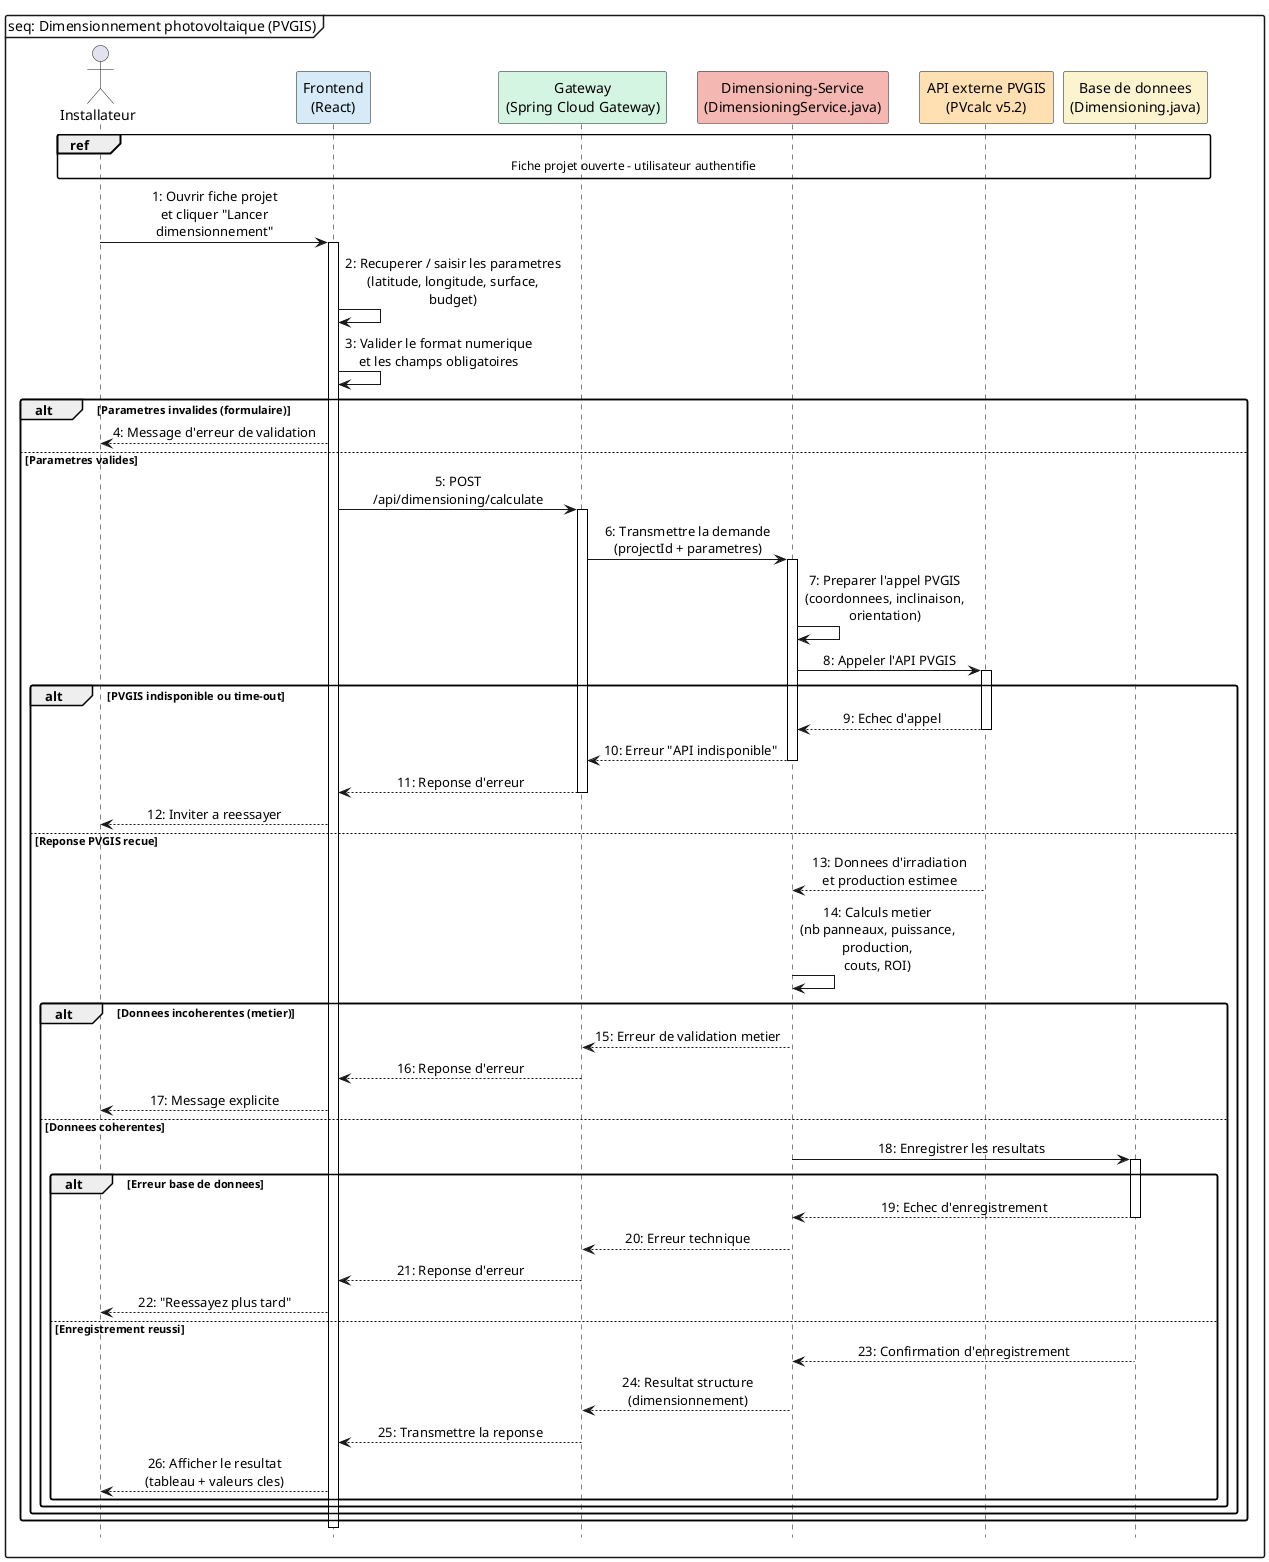

The diagram above was rendered by PlantUML. Its source (embedded in the PNG):
@startuml Diagramme_Sequence_Dimensionnement_PVGIS_SolarEase
skinparam backgroundColor white
skinparam handwritten false
skinparam shadowing false
skinparam roundcorner 4
skinparam sequenceArrowThickness 1
skinparam sequenceLifeLineBorderColor black
skinparam sequenceParticipant borderColor black
skinparam sequenceMessageAlign center
skinparam responseMessageBelowArrow true
skinparam wrapWidth 230
skinparam maxMessageSize 220

hide footbox

mainframe seq: Dimensionnement photovoltaique (PVGIS)

actor "Installateur" as INS

participant "Frontend\n(React)" as FE #D6EAF8
participant "Gateway\n(Spring Cloud Gateway)" as GW #D5F5E3
participant "Dimensioning-Service\n(DimensioningService.java)" as DS #F5B7B1
participant "API externe PVGIS\n(PVcalc v5.2)" as PV #FFE0B2
participant "Base de donnees\n(Dimensioning.java)" as DB #FCF3CF

ref over INS, FE, GW, DS, PV, DB
  Fiche projet ouverte - utilisateur authentifie
end ref

INS -> FE: 1: Ouvrir fiche projet\net cliquer "Lancer dimensionnement"
activate FE
FE -> FE: 2: Recuperer / saisir les parametres\n(latitude, longitude, surface, budget)
FE -> FE: 3: Valider le format numerique\net les champs obligatoires

alt Parametres invalides (formulaire)
  FE --> INS: 4: Message d'erreur de validation
else Parametres valides
  FE -> GW: 5: POST /api/dimensioning/calculate
  activate GW
  GW -> DS: 6: Transmettre la demande\n(projectId + parametres)
  activate DS

  DS -> DS: 7: Preparer l'appel PVGIS\n(coordonnees, inclinaison, orientation)

  DS -> PV: 8: Appeler l'API PVGIS
  activate PV

  alt PVGIS indisponible ou time-out
    PV --> DS: 9: Echec d'appel
    deactivate PV
    DS --> GW: 10: Erreur "API indisponible"
    deactivate DS
    GW --> FE: 11: Reponse d'erreur
    deactivate GW
    FE --> INS: 12: Inviter a reessayer
  else Reponse PVGIS recue
    PV --> DS: 13: Donnees d'irradiation\net production estimee
    deactivate PV

    DS -> DS: 14: Calculs metier\n(nb panneaux, puissance, production,\ncouts, ROI)

    alt Donnees incoherentes (metier)
      DS --> GW: 15: Erreur de validation metier
      deactivate DS
      GW --> FE: 16: Reponse d'erreur
      deactivate GW
      FE --> INS: 17: Message explicite
    else Donnees coherentes
      DS -> DB: 18: Enregistrer les resultats
      activate DB

      alt Erreur base de donnees
        DB --> DS: 19: Echec d'enregistrement
        deactivate DB
        DS --> GW: 20: Erreur technique
        deactivate DS
        GW --> FE: 21: Reponse d'erreur
        deactivate GW
        FE --> INS: 22: "Reessayez plus tard"
      else Enregistrement reussi
        DB --> DS: 23: Confirmation d'enregistrement
        deactivate DB
        DS --> GW: 24: Resultat structure (dimensionnement)
        deactivate DS
        GW --> FE: 25: Transmettre la reponse
        deactivate GW
        FE --> INS: 26: Afficher le resultat\n(tableau + valeurs cles)
      end
    end
  end
end

deactivate FE

@enduml